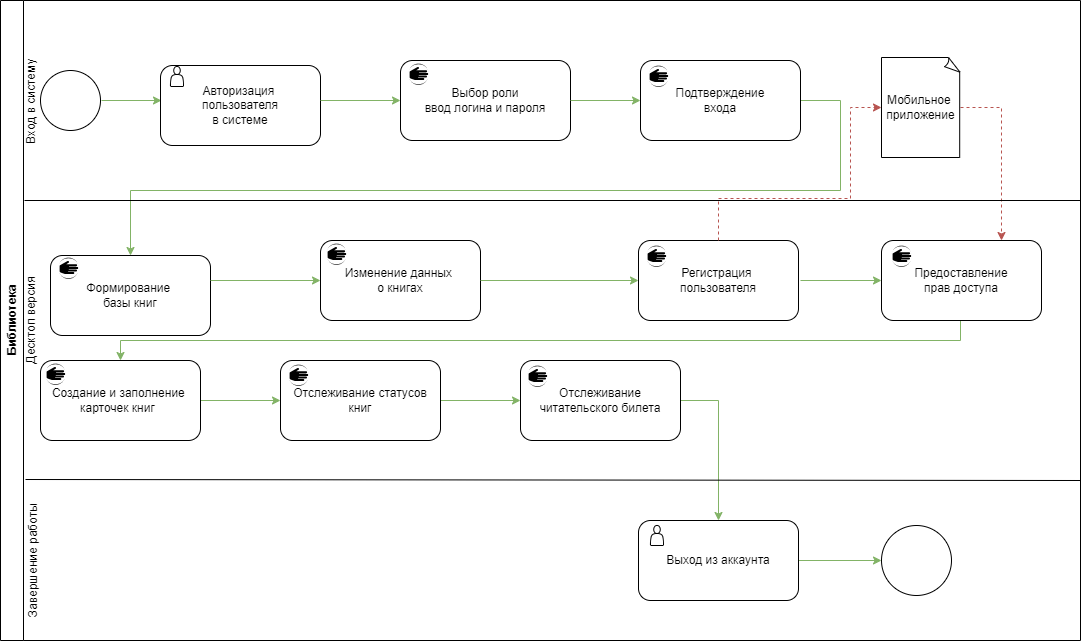

The diagram above was exported from draw.io. Its source (the exported page's mxGraphModel, read from the mxfile embedded in the PNG):
<mxGraphModel dx="1436" dy="900" grid="1" gridSize="10" guides="1" tooltips="1" connect="1" arrows="1" fold="1" page="1" pageScale="1" pageWidth="827" pageHeight="1169" math="0" shadow="0">
  <root>
    <mxCell id="0" />
    <mxCell id="1" parent="0" />
    <mxCell id="2Syg0msXiHsMTnH_32JH-4" value="Библиотека" style="swimlane;horizontal=0;whiteSpace=wrap;html=1;strokeColor=default;" vertex="1" parent="1">
      <mxGeometry x="40" y="120" width="1080" height="640" as="geometry" />
    </mxCell>
    <mxCell id="2Syg0msXiHsMTnH_32JH-7" value="" style="ellipse;whiteSpace=wrap;html=1;aspect=fixed;" vertex="1" parent="2Syg0msXiHsMTnH_32JH-4">
      <mxGeometry x="40" y="70" width="60" height="60" as="geometry" />
    </mxCell>
    <mxCell id="2Syg0msXiHsMTnH_32JH-8" value="" style="endArrow=classic;html=1;rounded=0;fillColor=#d5e8d4;strokeColor=#82b366;" edge="1" parent="2Syg0msXiHsMTnH_32JH-4">
      <mxGeometry width="50" height="50" relative="1" as="geometry">
        <mxPoint x="101" y="100" as="sourcePoint" />
        <mxPoint x="161" y="100" as="targetPoint" />
      </mxGeometry>
    </mxCell>
    <mxCell id="2Syg0msXiHsMTnH_32JH-9" value="Авторизация&amp;nbsp;&lt;div&gt;пользователя&lt;/div&gt;&lt;div&gt;в системе&lt;/div&gt;" style="rounded=1;whiteSpace=wrap;html=1;" vertex="1" parent="2Syg0msXiHsMTnH_32JH-4">
      <mxGeometry x="160" y="65" width="160" height="80" as="geometry" />
    </mxCell>
    <mxCell id="2Syg0msXiHsMTnH_32JH-10" value="" style="endArrow=classic;html=1;rounded=0;fillColor=#d5e8d4;strokeColor=#82b366;" edge="1" parent="2Syg0msXiHsMTnH_32JH-4">
      <mxGeometry width="50" height="50" relative="1" as="geometry">
        <mxPoint x="320" y="100" as="sourcePoint" />
        <mxPoint x="400" y="100" as="targetPoint" />
      </mxGeometry>
    </mxCell>
    <mxCell id="2Syg0msXiHsMTnH_32JH-22" style="edgeStyle=orthogonalEdgeStyle;rounded=0;orthogonalLoop=1;jettySize=auto;html=1;exitX=1;exitY=0.5;exitDx=0;exitDy=0;entryX=0.5;entryY=0;entryDx=0;entryDy=0;fillColor=#d5e8d4;strokeColor=#82b366;" edge="1" parent="2Syg0msXiHsMTnH_32JH-4" source="2Syg0msXiHsMTnH_32JH-14" target="2Syg0msXiHsMTnH_32JH-15">
      <mxGeometry relative="1" as="geometry">
        <Array as="points">
          <mxPoint x="840" y="100" />
          <mxPoint x="840" y="190" />
          <mxPoint x="130" y="190" />
        </Array>
      </mxGeometry>
    </mxCell>
    <mxCell id="2Syg0msXiHsMTnH_32JH-14" value="Подтверждение&lt;div&gt;входа&lt;/div&gt;" style="rounded=1;whiteSpace=wrap;html=1;" vertex="1" parent="2Syg0msXiHsMTnH_32JH-4">
      <mxGeometry x="640" y="60" width="160" height="80" as="geometry" />
    </mxCell>
    <mxCell id="2Syg0msXiHsMTnH_32JH-15" value="Формирование&amp;nbsp;&lt;div&gt;базы книг&lt;/div&gt;" style="rounded=1;whiteSpace=wrap;html=1;" vertex="1" parent="2Syg0msXiHsMTnH_32JH-4">
      <mxGeometry x="50" y="255" width="160" height="80" as="geometry" />
    </mxCell>
    <mxCell id="2Syg0msXiHsMTnH_32JH-27" style="edgeStyle=orthogonalEdgeStyle;rounded=0;orthogonalLoop=1;jettySize=auto;html=1;exitX=1;exitY=0.5;exitDx=0;exitDy=0;entryX=0;entryY=0.5;entryDx=0;entryDy=0;fillColor=#d5e8d4;strokeColor=#82b366;" edge="1" parent="2Syg0msXiHsMTnH_32JH-4" source="2Syg0msXiHsMTnH_32JH-16" target="2Syg0msXiHsMTnH_32JH-20">
      <mxGeometry relative="1" as="geometry" />
    </mxCell>
    <mxCell id="2Syg0msXiHsMTnH_32JH-16" value="Создание и заполнение&amp;nbsp;&lt;div&gt;карточек книг&lt;span style=&quot;white-space: pre;&quot;&gt;&#09;&lt;/span&gt;&lt;/div&gt;" style="rounded=1;whiteSpace=wrap;html=1;" vertex="1" parent="2Syg0msXiHsMTnH_32JH-4">
      <mxGeometry x="40" y="360" width="160" height="80" as="geometry" />
    </mxCell>
    <mxCell id="2Syg0msXiHsMTnH_32JH-17" value="Изменение данных&amp;nbsp;&lt;div&gt;о книгах&lt;/div&gt;" style="rounded=1;whiteSpace=wrap;html=1;" vertex="1" parent="2Syg0msXiHsMTnH_32JH-4">
      <mxGeometry x="320" y="240" width="160" height="80" as="geometry" />
    </mxCell>
    <mxCell id="2Syg0msXiHsMTnH_32JH-18" value="Регистрация&amp;nbsp;&lt;div&gt;пользователя&lt;/div&gt;" style="rounded=1;whiteSpace=wrap;html=1;" vertex="1" parent="2Syg0msXiHsMTnH_32JH-4">
      <mxGeometry x="638" y="240" width="160" height="80" as="geometry" />
    </mxCell>
    <mxCell id="2Syg0msXiHsMTnH_32JH-26" style="edgeStyle=orthogonalEdgeStyle;rounded=0;orthogonalLoop=1;jettySize=auto;html=1;exitX=1;exitY=0.5;exitDx=0;exitDy=0;entryX=0.5;entryY=0;entryDx=0;entryDy=0;fillColor=#d5e8d4;strokeColor=#82b366;" edge="1" parent="2Syg0msXiHsMTnH_32JH-4" source="2Syg0msXiHsMTnH_32JH-19" target="2Syg0msXiHsMTnH_32JH-16">
      <mxGeometry relative="1" as="geometry">
        <Array as="points">
          <mxPoint x="960" y="280" />
          <mxPoint x="960" y="340" />
          <mxPoint x="120" y="340" />
        </Array>
      </mxGeometry>
    </mxCell>
    <mxCell id="2Syg0msXiHsMTnH_32JH-19" value="Предоставление&lt;div&gt;прав доступа&lt;/div&gt;" style="rounded=1;whiteSpace=wrap;html=1;" vertex="1" parent="2Syg0msXiHsMTnH_32JH-4">
      <mxGeometry x="881" y="240" width="160" height="80" as="geometry" />
    </mxCell>
    <mxCell id="2Syg0msXiHsMTnH_32JH-28" style="edgeStyle=orthogonalEdgeStyle;rounded=0;orthogonalLoop=1;jettySize=auto;html=1;exitX=1;exitY=0.5;exitDx=0;exitDy=0;entryX=0;entryY=0.5;entryDx=0;entryDy=0;fillColor=#d5e8d4;strokeColor=#82b366;" edge="1" parent="2Syg0msXiHsMTnH_32JH-4" source="2Syg0msXiHsMTnH_32JH-20" target="2Syg0msXiHsMTnH_32JH-21">
      <mxGeometry relative="1" as="geometry" />
    </mxCell>
    <mxCell id="2Syg0msXiHsMTnH_32JH-20" value="Отслеживание статусов&lt;div&gt;книг&lt;/div&gt;" style="rounded=1;whiteSpace=wrap;html=1;" vertex="1" parent="2Syg0msXiHsMTnH_32JH-4">
      <mxGeometry x="280" y="360" width="160" height="80" as="geometry" />
    </mxCell>
    <mxCell id="2Syg0msXiHsMTnH_32JH-32" style="edgeStyle=orthogonalEdgeStyle;rounded=0;orthogonalLoop=1;jettySize=auto;html=1;exitX=1;exitY=0.5;exitDx=0;exitDy=0;entryX=0.5;entryY=0;entryDx=0;entryDy=0;fillColor=#d5e8d4;strokeColor=#82b366;" edge="1" parent="2Syg0msXiHsMTnH_32JH-4" source="2Syg0msXiHsMTnH_32JH-21" target="2Syg0msXiHsMTnH_32JH-29">
      <mxGeometry relative="1" as="geometry" />
    </mxCell>
    <mxCell id="2Syg0msXiHsMTnH_32JH-21" value="Отслеживание читательского билета" style="rounded=1;whiteSpace=wrap;html=1;" vertex="1" parent="2Syg0msXiHsMTnH_32JH-4">
      <mxGeometry x="520" y="360" width="160" height="80" as="geometry" />
    </mxCell>
    <mxCell id="2Syg0msXiHsMTnH_32JH-23" value="" style="endArrow=classic;html=1;rounded=0;entryX=0;entryY=0.5;entryDx=0;entryDy=0;fillColor=#d5e8d4;strokeColor=#82b366;" edge="1" parent="2Syg0msXiHsMTnH_32JH-4" target="2Syg0msXiHsMTnH_32JH-17">
      <mxGeometry width="50" height="50" relative="1" as="geometry">
        <mxPoint x="210" y="280" as="sourcePoint" />
        <mxPoint x="250" y="230" as="targetPoint" />
      </mxGeometry>
    </mxCell>
    <mxCell id="2Syg0msXiHsMTnH_32JH-24" value="" style="endArrow=classic;html=1;rounded=0;entryX=0;entryY=0.5;entryDx=0;entryDy=0;fillColor=#d5e8d4;strokeColor=#82b366;exitX=1;exitY=0.5;exitDx=0;exitDy=0;" edge="1" parent="2Syg0msXiHsMTnH_32JH-4" source="2Syg0msXiHsMTnH_32JH-17" target="2Syg0msXiHsMTnH_32JH-18">
      <mxGeometry width="50" height="50" relative="1" as="geometry">
        <mxPoint x="440" y="280" as="sourcePoint" />
        <mxPoint x="490" y="230" as="targetPoint" />
      </mxGeometry>
    </mxCell>
    <mxCell id="2Syg0msXiHsMTnH_32JH-25" value="" style="endArrow=classic;html=1;rounded=0;entryX=0;entryY=0.5;entryDx=0;entryDy=0;fillColor=#d5e8d4;strokeColor=#82b366;" edge="1" parent="2Syg0msXiHsMTnH_32JH-4" target="2Syg0msXiHsMTnH_32JH-19">
      <mxGeometry width="50" height="50" relative="1" as="geometry">
        <mxPoint x="800" y="280" as="sourcePoint" />
        <mxPoint x="730" y="230" as="targetPoint" />
      </mxGeometry>
    </mxCell>
    <mxCell id="2Syg0msXiHsMTnH_32JH-31" style="edgeStyle=orthogonalEdgeStyle;rounded=0;orthogonalLoop=1;jettySize=auto;html=1;exitX=1;exitY=0.5;exitDx=0;exitDy=0;entryX=0;entryY=0.5;entryDx=0;entryDy=0;fillColor=#d5e8d4;strokeColor=#82b366;" edge="1" parent="2Syg0msXiHsMTnH_32JH-4" source="2Syg0msXiHsMTnH_32JH-29" target="2Syg0msXiHsMTnH_32JH-30">
      <mxGeometry relative="1" as="geometry" />
    </mxCell>
    <mxCell id="2Syg0msXiHsMTnH_32JH-29" value="Выход из аккаунта" style="rounded=1;whiteSpace=wrap;html=1;" vertex="1" parent="2Syg0msXiHsMTnH_32JH-4">
      <mxGeometry x="638" y="520" width="160" height="80" as="geometry" />
    </mxCell>
    <mxCell id="2Syg0msXiHsMTnH_32JH-30" value="" style="ellipse;whiteSpace=wrap;html=1;aspect=fixed;" vertex="1" parent="2Syg0msXiHsMTnH_32JH-4">
      <mxGeometry x="881" y="525" width="70" height="70" as="geometry" />
    </mxCell>
    <mxCell id="2Syg0msXiHsMTnH_32JH-33" value="Завершение работы" style="text;html=1;align=center;verticalAlign=middle;whiteSpace=wrap;rounded=0;rotation=270;" vertex="1" parent="2Syg0msXiHsMTnH_32JH-4">
      <mxGeometry x="-42" y="545" width="150" height="30" as="geometry" />
    </mxCell>
    <mxCell id="2Syg0msXiHsMTnH_32JH-34" value="Десктоп версия" style="text;html=1;align=center;verticalAlign=middle;whiteSpace=wrap;rounded=0;rotation=270;" vertex="1" parent="2Syg0msXiHsMTnH_32JH-4">
      <mxGeometry x="-69" y="305" width="200" height="30" as="geometry" />
    </mxCell>
    <mxCell id="2Syg0msXiHsMTnH_32JH-35" value="Вход в систему" style="text;html=1;align=center;verticalAlign=middle;whiteSpace=wrap;rounded=0;rotation=270;" vertex="1" parent="2Syg0msXiHsMTnH_32JH-4">
      <mxGeometry x="-44" y="86" width="150" height="30" as="geometry" />
    </mxCell>
    <mxCell id="2Syg0msXiHsMTnH_32JH-47" value="" style="shape=actor;whiteSpace=wrap;html=1;" vertex="1" parent="2Syg0msXiHsMTnH_32JH-4">
      <mxGeometry x="170" y="66" width="13" height="20" as="geometry" />
    </mxCell>
    <mxCell id="2Syg0msXiHsMTnH_32JH-48" value="" style="shape=actor;whiteSpace=wrap;html=1;" vertex="1" parent="2Syg0msXiHsMTnH_32JH-4">
      <mxGeometry x="650" y="525" width="13" height="20" as="geometry" />
    </mxCell>
    <mxCell id="2Syg0msXiHsMTnH_32JH-49" value="" style="verticalLabelPosition=bottom;sketch=0;html=1;verticalAlign=top;align=center;points=[[0.145,0.145,0],[0.5,0,0],[0.855,0.145,0],[1,0.5,0],[0.855,0.855,0],[0.5,1,0],[0.145,0.855,0],[0,0.5,0]];pointerEvents=1;shape=mxgraph.cisco_safe.compositeIcon;bgIcon=ellipse;resIcon=mxgraph.cisco_safe.capability.quarantine;direction=south;strokeColor=default;gradientColor=none;fillColor=default;" vertex="1" parent="2Syg0msXiHsMTnH_32JH-4">
      <mxGeometry x="648" y="65" width="20" height="21.5" as="geometry" />
    </mxCell>
    <mxCell id="2Syg0msXiHsMTnH_32JH-51" value="" style="verticalLabelPosition=bottom;sketch=0;html=1;verticalAlign=top;align=center;points=[[0.145,0.145,0],[0.5,0,0],[0.855,0.145,0],[1,0.5,0],[0.855,0.855,0],[0.5,1,0],[0.145,0.855,0],[0,0.5,0]];pointerEvents=1;shape=mxgraph.cisco_safe.compositeIcon;bgIcon=ellipse;resIcon=mxgraph.cisco_safe.capability.quarantine;direction=south;strokeColor=default;gradientColor=none;fillColor=default;" vertex="1" parent="2Syg0msXiHsMTnH_32JH-4">
      <mxGeometry x="58" y="257" width="20" height="21.5" as="geometry" />
    </mxCell>
    <mxCell id="2Syg0msXiHsMTnH_32JH-62" value="Выбор роли&lt;div&gt;ввод логина и пароля&lt;/div&gt;" style="rounded=1;whiteSpace=wrap;html=1;" vertex="1" parent="2Syg0msXiHsMTnH_32JH-4">
      <mxGeometry x="400" y="60" width="170" height="80" as="geometry" />
    </mxCell>
    <mxCell id="2Syg0msXiHsMTnH_32JH-63" value="" style="endArrow=classic;html=1;rounded=0;fillColor=#d5e8d4;strokeColor=#82b366;" edge="1" parent="2Syg0msXiHsMTnH_32JH-4">
      <mxGeometry width="50" height="50" relative="1" as="geometry">
        <mxPoint x="570" y="100" as="sourcePoint" />
        <mxPoint x="640" y="100" as="targetPoint" />
      </mxGeometry>
    </mxCell>
    <mxCell id="2Syg0msXiHsMTnH_32JH-96" style="edgeStyle=orthogonalEdgeStyle;rounded=0;orthogonalLoop=1;jettySize=auto;html=1;exitX=1;exitY=0.5;exitDx=0;exitDy=0;exitPerimeter=0;entryX=0.75;entryY=0;entryDx=0;entryDy=0;fillColor=#f8cecc;strokeColor=#b85450;dashed=1;" edge="1" parent="2Syg0msXiHsMTnH_32JH-4" source="2Syg0msXiHsMTnH_32JH-69" target="2Syg0msXiHsMTnH_32JH-19">
      <mxGeometry relative="1" as="geometry" />
    </mxCell>
    <mxCell id="2Syg0msXiHsMTnH_32JH-69" value="Мобильное&amp;nbsp;&lt;div&gt;приложение&lt;/div&gt;" style="whiteSpace=wrap;html=1;shape=mxgraph.basic.document" vertex="1" parent="2Syg0msXiHsMTnH_32JH-4">
      <mxGeometry x="881" y="57" width="79" height="100" as="geometry" />
    </mxCell>
    <mxCell id="2Syg0msXiHsMTnH_32JH-95" style="edgeStyle=orthogonalEdgeStyle;rounded=0;orthogonalLoop=1;jettySize=auto;html=1;exitX=0.5;exitY=0;exitDx=0;exitDy=0;entryX=0;entryY=0.5;entryDx=0;entryDy=0;entryPerimeter=0;fillColor=#f8cecc;strokeColor=#b85450;dashed=1;" edge="1" parent="2Syg0msXiHsMTnH_32JH-4" source="2Syg0msXiHsMTnH_32JH-18" target="2Syg0msXiHsMTnH_32JH-69">
      <mxGeometry relative="1" as="geometry">
        <Array as="points">
          <mxPoint x="718" y="198" />
          <mxPoint x="850" y="198" />
          <mxPoint x="850" y="107" />
        </Array>
      </mxGeometry>
    </mxCell>
    <mxCell id="2Syg0msXiHsMTnH_32JH-5" value="" style="endArrow=none;html=1;rounded=0;" edge="1" parent="1">
      <mxGeometry width="50" height="50" relative="1" as="geometry">
        <mxPoint x="64" y="320" as="sourcePoint" />
        <mxPoint x="1120" y="320" as="targetPoint" />
      </mxGeometry>
    </mxCell>
    <mxCell id="2Syg0msXiHsMTnH_32JH-6" value="" style="endArrow=none;html=1;rounded=0;entryX=1;entryY=0.75;entryDx=0;entryDy=0;" edge="1" parent="1" target="2Syg0msXiHsMTnH_32JH-4">
      <mxGeometry width="50" height="50" relative="1" as="geometry">
        <mxPoint x="65" y="599" as="sourcePoint" />
        <mxPoint x="791" y="599" as="targetPoint" />
      </mxGeometry>
    </mxCell>
    <mxCell id="2Syg0msXiHsMTnH_32JH-52" value="" style="verticalLabelPosition=bottom;sketch=0;html=1;verticalAlign=top;align=center;points=[[0.145,0.145,0],[0.5,0,0],[0.855,0.145,0],[1,0.5,0],[0.855,0.855,0],[0.5,1,0],[0.145,0.855,0],[0,0.5,0]];pointerEvents=1;shape=mxgraph.cisco_safe.compositeIcon;bgIcon=ellipse;resIcon=mxgraph.cisco_safe.capability.quarantine;direction=south;strokeColor=default;gradientColor=none;fillColor=default;" vertex="1" parent="1">
      <mxGeometry x="931" y="365" width="20" height="21.5" as="geometry" />
    </mxCell>
    <mxCell id="2Syg0msXiHsMTnH_32JH-53" value="" style="verticalLabelPosition=bottom;sketch=0;html=1;verticalAlign=top;align=center;points=[[0.145,0.145,0],[0.5,0,0],[0.855,0.145,0],[1,0.5,0],[0.855,0.855,0],[0.5,1,0],[0.145,0.855,0],[0,0.5,0]];pointerEvents=1;shape=mxgraph.cisco_safe.compositeIcon;bgIcon=ellipse;resIcon=mxgraph.cisco_safe.capability.quarantine;direction=south;strokeColor=default;gradientColor=none;fillColor=default;" vertex="1" parent="1">
      <mxGeometry x="686" y="365" width="20" height="21.5" as="geometry" />
    </mxCell>
    <mxCell id="2Syg0msXiHsMTnH_32JH-54" value="" style="verticalLabelPosition=bottom;sketch=0;html=1;verticalAlign=top;align=center;points=[[0.145,0.145,0],[0.5,0,0],[0.855,0.145,0],[1,0.5,0],[0.855,0.855,0],[0.5,1,0],[0.145,0.855,0],[0,0.5,0]];pointerEvents=1;shape=mxgraph.cisco_safe.compositeIcon;bgIcon=ellipse;resIcon=mxgraph.cisco_safe.capability.quarantine;direction=south;strokeColor=default;gradientColor=none;fillColor=default;" vertex="1" parent="1">
      <mxGeometry x="366" y="363" width="20" height="21.5" as="geometry" />
    </mxCell>
    <mxCell id="2Syg0msXiHsMTnH_32JH-55" value="" style="verticalLabelPosition=bottom;sketch=0;html=1;verticalAlign=top;align=center;points=[[0.145,0.145,0],[0.5,0,0],[0.855,0.145,0],[1,0.5,0],[0.855,0.855,0],[0.5,1,0],[0.145,0.855,0],[0,0.5,0]];pointerEvents=1;shape=mxgraph.cisco_safe.compositeIcon;bgIcon=ellipse;resIcon=mxgraph.cisco_safe.capability.quarantine;direction=south;strokeColor=default;gradientColor=none;fillColor=default;" vertex="1" parent="1">
      <mxGeometry x="567" y="485" width="20" height="21.5" as="geometry" />
    </mxCell>
    <mxCell id="2Syg0msXiHsMTnH_32JH-56" value="" style="verticalLabelPosition=bottom;sketch=0;html=1;verticalAlign=top;align=center;points=[[0.145,0.145,0],[0.5,0,0],[0.855,0.145,0],[1,0.5,0],[0.855,0.855,0],[0.5,1,0],[0.145,0.855,0],[0,0.5,0]];pointerEvents=1;shape=mxgraph.cisco_safe.compositeIcon;bgIcon=ellipse;resIcon=mxgraph.cisco_safe.capability.quarantine;direction=south;strokeColor=default;gradientColor=none;fillColor=default;" vertex="1" parent="1">
      <mxGeometry x="328" y="484" width="20" height="21.5" as="geometry" />
    </mxCell>
    <mxCell id="2Syg0msXiHsMTnH_32JH-57" value="" style="verticalLabelPosition=bottom;sketch=0;html=1;verticalAlign=top;align=center;points=[[0.145,0.145,0],[0.5,0,0],[0.855,0.145,0],[1,0.5,0],[0.855,0.855,0],[0.5,1,0],[0.145,0.855,0],[0,0.5,0]];pointerEvents=1;shape=mxgraph.cisco_safe.compositeIcon;bgIcon=ellipse;resIcon=mxgraph.cisco_safe.capability.quarantine;direction=south;strokeColor=default;gradientColor=none;fillColor=default;" vertex="1" parent="1">
      <mxGeometry x="85" y="483" width="20" height="21.5" as="geometry" />
    </mxCell>
    <mxCell id="2Syg0msXiHsMTnH_32JH-67" value="" style="verticalLabelPosition=bottom;sketch=0;html=1;verticalAlign=top;align=center;points=[[0.145,0.145,0],[0.5,0,0],[0.855,0.145,0],[1,0.5,0],[0.855,0.855,0],[0.5,1,0],[0.145,0.855,0],[0,0.5,0]];pointerEvents=1;shape=mxgraph.cisco_safe.compositeIcon;bgIcon=ellipse;resIcon=mxgraph.cisco_safe.capability.quarantine;direction=south;strokeColor=default;gradientColor=none;fillColor=default;" vertex="1" parent="1">
      <mxGeometry x="448" y="183" width="20" height="21.5" as="geometry" />
    </mxCell>
  </root>
</mxGraphModel>